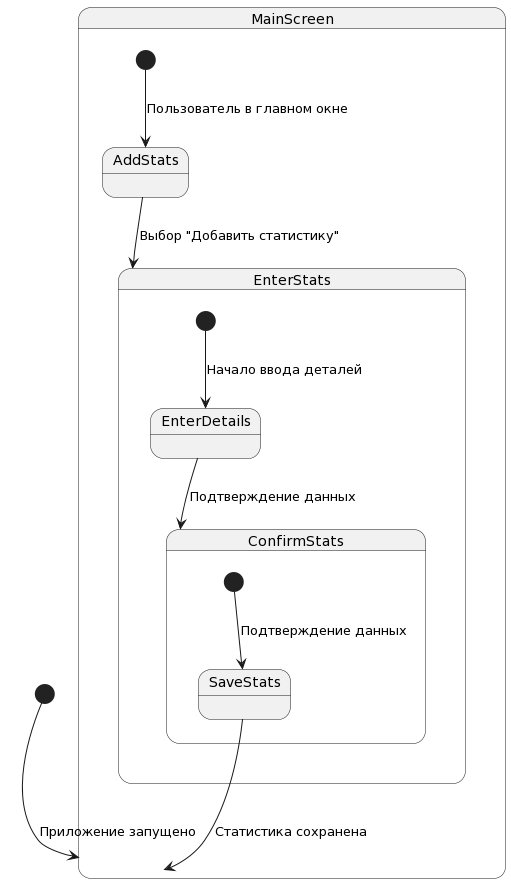

The diagram above was rendered by PlantUML. Its source (embedded in the PNG):
@startuml
[*] --> MainScreen : Приложение запущено

state MainScreen {
  [*] --> AddStats : Пользователь в главном окне
  AddStats --> EnterStats : Выбор "Добавить статистику"
}

state EnterStats {
  [*] --> EnterDetails : Начало ввода деталей
  EnterDetails --> ConfirmStats : Подтверждение данных
}

state ConfirmStats {
  [*] --> SaveStats : Подтверждение данных
  SaveStats --> MainScreen : Статистика сохранена
}
@enduml